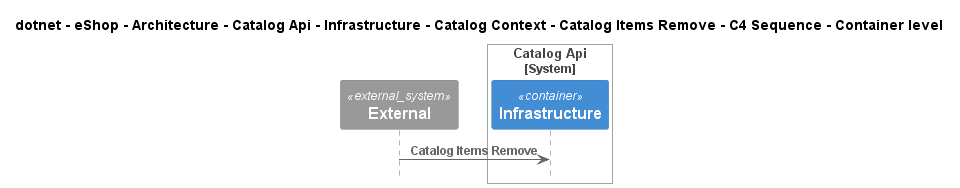

The diagram above was rendered by PlantUML. Its source (embedded in the PNG):
@startuml
!include ..\..\..\..\..\..\..\..\..\..\..\.c4s\C4_Sequence.puml

title dotnet - eShop - Architecture - Catalog Api - Infrastructure - Catalog Context - Catalog Items Remove - C4 Sequence - Container level

System_Ext(C4InterFlow.SoftwareSystems.ExternalSystem, "External", "")

System_Boundary(dotnet.eShop.Architecture.SoftwareSystems.CatalogApi, "Catalog Api")
    Container(dotnet.eShop.Architecture.SoftwareSystems.CatalogApi.Containers.Infrastructure, "Infrastructure", "", "")
Boundary_End()

Rel(C4InterFlow.SoftwareSystems.ExternalSystem, dotnet.eShop.Architecture.SoftwareSystems.CatalogApi.Containers.Infrastructure, "Catalog Items Remove")


@enduml